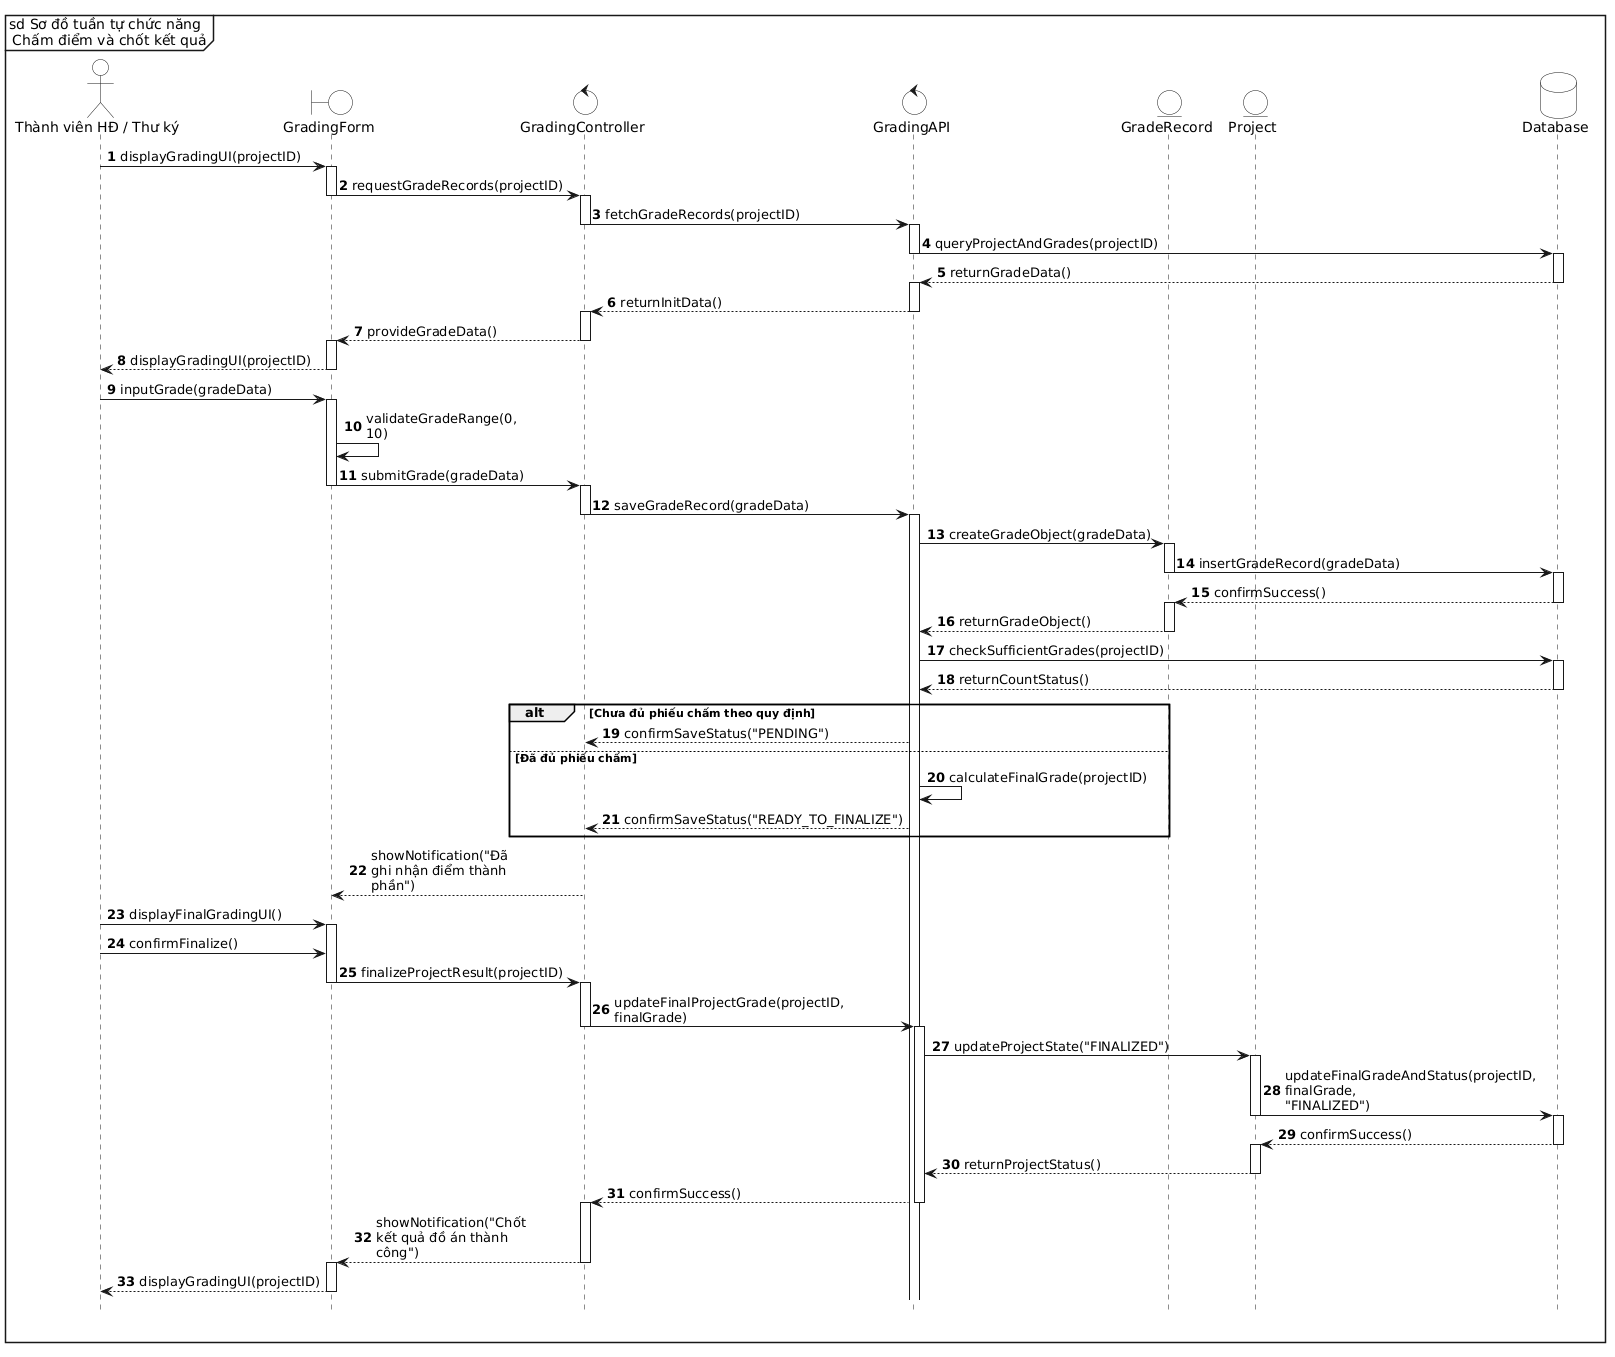

The diagram above was rendered by PlantUML. Its source (embedded in the PNG):
@startuml
' Tạo khung sd bao trùm toàn biểu đồ
mainframe sd Sơ đồ tuần tự chức năng \n Chấm điểm và chốt kết quả

' Ẩn các class ở dưới cùng
hide footbox

' Tắt đổ bóng, bật chế độ đơn sắc và ép nền trắng tuyệt đối
skinparam monochrome true
skinparam shadowing false
skinparam BackgroundColor white
skinparam ActorBackgroundColor white
skinparam BoundaryBackgroundColor white
skinparam ControlBackgroundColor white
skinparam EntityBackgroundColor white
skinparam DatabaseBackgroundColor white
skinparam SequenceLifeLineBackgroundColor white

skinparam maxMessageSize 150
autonumber

' Định nghĩa các thành phần
actor "Thành viên HĐ / Thư ký" as actor
boundary "GradingForm" as form
control "GradingController" as ctrl
control "GradingAPI" as api
entity "GradeRecord" as grade
entity "Project" as project
database "Database" as db

' Luồng 1: Hiển thị danh sách và Form chấm điểm
actor -> form : displayGradingUI(projectID)
activate form
form -> ctrl : requestGradeRecords(projectID)
deactivate form

activate ctrl
ctrl -> api : fetchGradeRecords(projectID)
deactivate ctrl

activate api
api -> db : queryProjectAndGrades(projectID)
deactivate api

activate db
db --> api : returnGradeData()
deactivate db

activate api
api --> ctrl : returnInitData()
deactivate api

activate ctrl
ctrl --> form : provideGradeData()
deactivate ctrl

activate form
form --> actor : displayGradingUI(projectID)
deactivate form

' Luồng 2: Nhập điểm và Lưu phiếu chấm
actor -> form : inputGrade(gradeData)
activate form
form -> form : validateGradeRange(0, 10)
form -> ctrl : submitGrade(gradeData)
deactivate form

activate ctrl
ctrl -> api : saveGradeRecord(gradeData)
deactivate ctrl

activate api
api -> grade : createGradeObject(gradeData)
activate grade
grade -> db : insertGradeRecord(gradeData)
deactivate grade

activate db
db --> grade : confirmSuccess()
deactivate db

activate grade
grade --> api : returnGradeObject()
deactivate grade

' Luồng 3: Kiểm tra đủ điểm và tính điểm tổng
api -> db : checkSufficientGrades(projectID)
activate db
db --> api : returnCountStatus()
deactivate db

alt Chưa đủ phiếu chấm theo quy định
    api --> ctrl : confirmSaveStatus("PENDING")
else Đã đủ phiếu chấm
    api -> api : calculateFinalGrade(projectID)
    api --> ctrl : confirmSaveStatus("READY_TO_FINALIZE")
end

activate ctrl
ctrl --> form : showNotification("Đã ghi nhận điểm thành phần")
deactivate ctrl

' Luồng 4: Chốt kết quả (Dành cho Thư ký/Chủ tịch)
actor -> form : displayFinalGradingUI()
activate form
actor -> form : confirmFinalize()
form -> ctrl : finalizeProjectResult(projectID)
deactivate form

activate ctrl
ctrl -> api : updateFinalProjectGrade(projectID, finalGrade)
deactivate ctrl

activate api
api -> project : updateProjectState("FINALIZED")
activate project
project -> db : updateFinalGradeAndStatus(projectID, finalGrade, "FINALIZED")
deactivate project

activate db
db --> project : confirmSuccess()
deactivate db

activate project
project --> api : returnProjectStatus()
deactivate project

api --> ctrl : confirmSuccess()
deactivate api

activate ctrl
ctrl --> form : showNotification("Chốt kết quả đồ án thành công")
deactivate ctrl

activate form
form --> actor : displayGradingUI(projectID)
deactivate form
@enduml